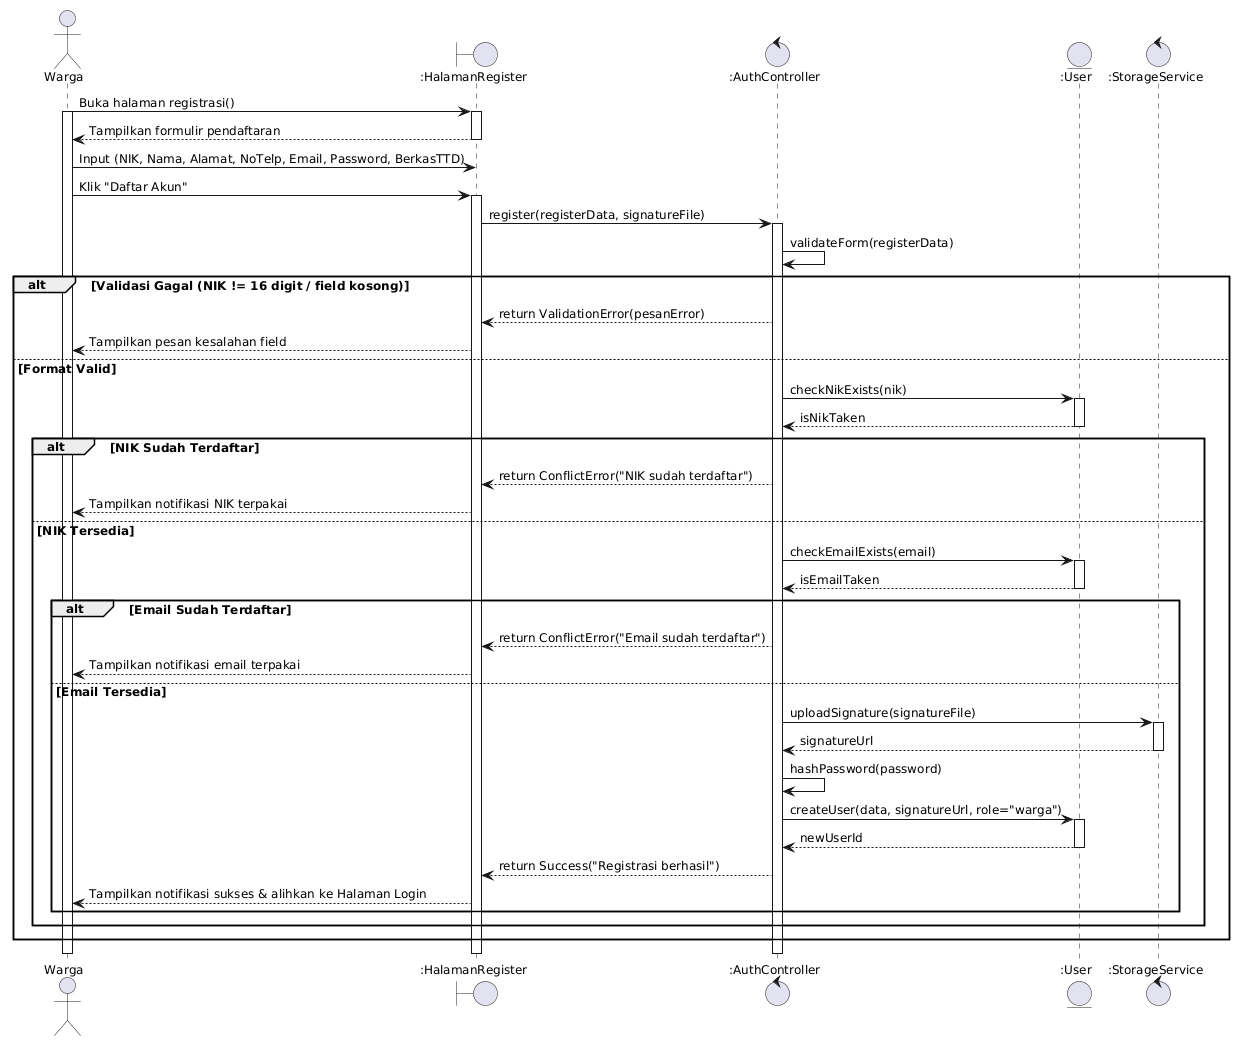

The diagram above was rendered by PlantUML. Its source (embedded in the PNG):
@startuml
skinparam defaultFontName "Segoe UI"
skinparam defaultFontSize 12
skinparam shadowing false

actor "Warga" as User
boundary ":HalamanRegister" as UI
control ":AuthController" as Ctrl
entity ":User" as EntUser
control ":StorageService" as Storage

User -> UI : Buka halaman registrasi()
activate User
activate UI
UI --> User : Tampilkan formulir pendaftaran
deactivate UI

User -> UI : Input (NIK, Nama, Alamat, NoTelp, Email, Password, BerkasTTD)
User -> UI : Klik "Daftar Akun"
activate UI
UI -> Ctrl : register(registerData, signatureFile)
activate Ctrl

Ctrl -> Ctrl : validateForm(registerData)
alt Validasi Gagal (NIK != 16 digit / field kosong)
    Ctrl --> UI : return ValidationError(pesanError)
    UI --> User : Tampilkan pesan kesalahan field
else Format Valid
    Ctrl -> EntUser : checkNikExists(nik)
    activate EntUser
    EntUser --> Ctrl : isNikTaken
    deactivate EntUser

    alt NIK Sudah Terdaftar
        Ctrl --> UI : return ConflictError("NIK sudah terdaftar")
        UI --> User : Tampilkan notifikasi NIK terpakai
    else NIK Tersedia
        Ctrl -> EntUser : checkEmailExists(email)
        activate EntUser
        EntUser --> Ctrl : isEmailTaken
        deactivate EntUser

        alt Email Sudah Terdaftar
            Ctrl --> UI : return ConflictError("Email sudah terdaftar")
            UI --> User : Tampilkan notifikasi email terpakai
        else Email Tersedia
            Ctrl -> Storage : uploadSignature(signatureFile)
            activate Storage
            Storage --> Ctrl : signatureUrl
            deactivate Storage

            Ctrl -> Ctrl : hashPassword(password)
            Ctrl -> EntUser : createUser(data, signatureUrl, role="warga")
            activate EntUser
            EntUser --> Ctrl : newUserId
            deactivate EntUser

            Ctrl --> UI : return Success("Registrasi berhasil")
            UI --> User : Tampilkan notifikasi sukses & alihkan ke Halaman Login
        end
    end
end
deactivate Ctrl
deactivate UI
deactivate User
@enduml